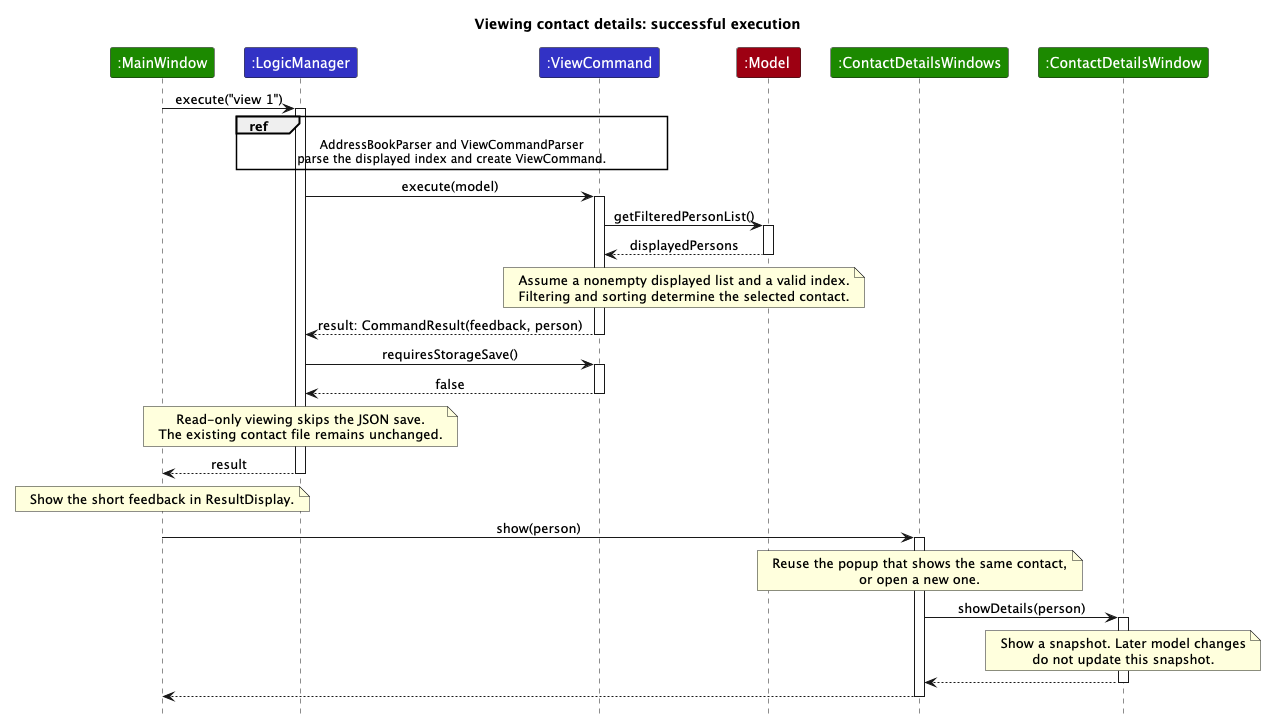

The diagram above was rendered by PlantUML. Its source (embedded in the PNG):
@startuml
!include style.puml
skinparam ArrowFontStyle plain
title Viewing contact details: successful execution

participant ":MainWindow" as MainWindow UI_COLOR
participant ":LogicManager" as LogicManager LOGIC_COLOR
participant ":ViewCommand" as ViewCommand LOGIC_COLOR
participant ":Model" as Model MODEL_COLOR
participant ":ContactDetailsWindows" as Popups UI_COLOR
participant ":ContactDetailsWindow" as DetailsWindow UI_COLOR

MainWindow -> LogicManager : execute("view 1")
activate LogicManager
ref over LogicManager, ViewCommand
AddressBookParser and ViewCommandParser
parse the displayed index and create ViewCommand.
end ref

LogicManager -> ViewCommand : execute(model)
activate ViewCommand
ViewCommand -> Model : getFilteredPersonList()
activate Model
Model --> ViewCommand : displayedPersons
deactivate Model
note over ViewCommand, Model
Assume a nonempty displayed list and a valid index.
Filtering and sorting determine the selected contact.
end note
ViewCommand --> LogicManager : result: CommandResult(feedback, person)
deactivate ViewCommand

LogicManager -> ViewCommand : requiresStorageSave()
activate ViewCommand
ViewCommand --> LogicManager : false
deactivate ViewCommand
note over LogicManager
Read-only viewing skips the JSON save.
The existing contact file remains unchanged.
end note
LogicManager --> MainWindow : result
deactivate LogicManager

note over MainWindow
Show the short feedback in ResultDisplay.
end note
MainWindow -> Popups : show(person)
activate Popups
note over Popups
Reuse the popup that shows the same contact,
or open a new one.
end note
Popups -> DetailsWindow : showDetails(person)
activate DetailsWindow
note over DetailsWindow
Show a snapshot. Later model changes
do not update this snapshot.
end note
DetailsWindow --> Popups
deactivate DetailsWindow
Popups --> MainWindow
deactivate Popups
@enduml